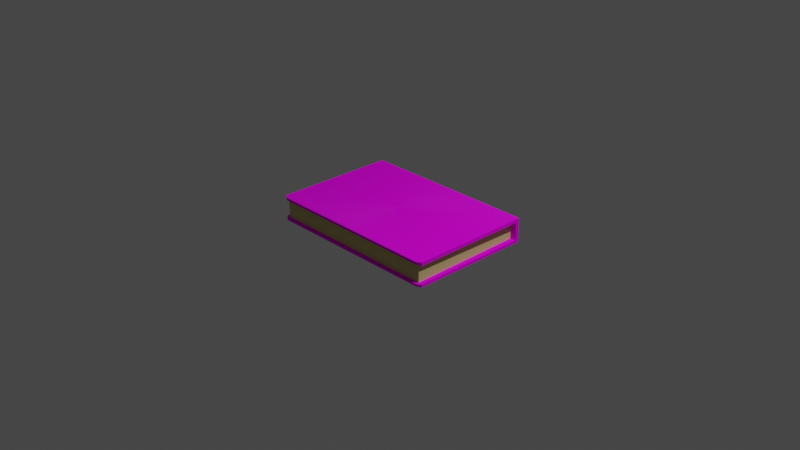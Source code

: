 # Source: Tome_Closed.blend  (saved by Blender 3.3.6; exported with 4.5.12 LTS)
import bpy
from mathutils import Matrix  # noqa: F401  (used for matrix-valued properties, if any)

bpy.ops.wm.read_factory_settings(use_empty=True)
scene = bpy.context.scene
scene.name = 'Scene'

# ---- collections
col_collection = bpy.data.collections.new('Collection'); scene.collection.children.link(col_collection)

# ---- images (referenced by path relative to the original .blend; pixels are not part of the script)
import os
ASSET_DIR = os.environ.get("B2B_ASSET_DIR", "")  # directory of the original .blend (textures are referenced by path, not embedded)
HERE = os.path.dirname(os.path.abspath(__file__))  # packed textures are extracted next to this script under _unpacked/

def load_image(name, relpath, width, height, colorspace="sRGB"):
    """Load a texture the original file referenced (path relative to the .blend, or extracted next to this script)."""
    p = next((c for c in (os.path.join(HERE, relpath), os.path.join(ASSET_DIR, relpath)) if relpath and os.path.exists(c)), "")
    if p:
        img = bpy.data.images.load(p, check_existing=True)
        img.name = name
    else:  # same state as the original file: an image datablock whose file is absent (Cycles renders it pink)
        img = bpy.data.images.new(name, width, height)
        img.source = "FILE"
        img.filepath = "//" + (relpath or name)
    img.colorspace_settings.name = colorspace
    return img
img_pexels_ivan_babydov_7790155_jpg_001 = load_image('pexels-ivan-babydov-7790155.jpg.001', 'pexels-ivan-babydov-7790155.jpg', 1024, 1024, 'sRGB')
img_pages_texture_png = load_image('Pages_Texture.png', 'Pages_Texture.png', 1024, 1024, 'sRGB')

# ---- materials (node trees are filled in below, after node groups)
mat_cover = bpy.data.materials.new('Cover')
mat_cover.use_transparent_shadow = False
mat_pages = bpy.data.materials.new('Pages')
mat_pages.use_transparent_shadow = False

# ---- material node trees
mat_cover.use_nodes = True; mat_cover.node_tree.nodes.clear()
_N = mat_cover.node_tree.nodes; _L = mat_cover.node_tree.links
n0 = _N.new('ShaderNodeTexImage'); n0.name = 'Image Texture'; n0.location = (-476, 156)
n0.image = img_pexels_ivan_babydov_7790155_jpg_001
n0.interpolation = 'Smart'
n1 = _N.new('ShaderNodeBsdfPrincipled'); n1.name = 'Principled BSDF'; n1.location = (-56, 282)
n1.distribution = 'GGX'
n1.subsurface_method = 'RANDOM_WALK_SKIN'
n1.inputs[2].default_value = 1.0
n1.inputs[3].default_value = 1.45
n1.inputs[13].default_value = 0.15
n1.inputs[15].default_value = 0.7
n1.inputs[27].default_value = (0.0, 0.0, 0.0, 1.0)
n1.inputs[28].default_value = 1.0
n2 = _N.new('ShaderNodeDisplacement'); n2.name = 'Displacement'; n2.location = (313, 97)
n2.inputs[2].default_value = 0.8
n3 = _N.new('ShaderNodeOutputMaterial'); n3.name = 'Material Output'; n3.location = (557, 233)
_L.new(n1.outputs[0], n3.inputs[0])
_L.new(n0.outputs[0], n1.inputs[0])
_L.new(n0.outputs[0], n2.inputs[0])
_L.new(n2.outputs[0], n3.inputs[2])
n3.is_active_output = True
mat_pages.use_nodes = True; mat_pages.node_tree.nodes.clear()
_N = mat_pages.node_tree.nodes; _L = mat_pages.node_tree.links
n0 = _N.new('ShaderNodeOutputMaterial'); n0.name = 'Material Output'; n0.location = (695, 279)
n1 = _N.new('ShaderNodeTexImage'); n1.name = 'Image Texture'; n1.location = (-411, 297)
n1.image = img_pages_texture_png
n2 = _N.new('ShaderNodeBsdfPrincipled'); n2.name = 'Principled BSDF'; n2.location = (188, 324)
n2.distribution = 'GGX'
n2.subsurface_method = 'RANDOM_WALK_SKIN'
n2.inputs[0].default_value = (0.6186, 0.5334, 0.2026, 1.0)
n2.inputs[3].default_value = 1.45
n2.inputs[27].default_value = (0.0, 0.0, 0.0, 1.0)
n2.inputs[28].default_value = 1.0
n3 = _N.new('ShaderNodeDisplacement'); n3.name = 'Displacement'; n3.location = (505, 114)
n3.inputs[2].default_value = 0.2
_L.new(n2.outputs[0], n0.inputs[0])
_L.new(n1.outputs[0], n3.inputs[0])
_L.new(n3.outputs[0], n0.inputs[2])
n0.is_active_output = True

# ---- world
world_world = bpy.data.worlds.new('World'); scene.world = world_world
world_world.use_nodes = True; world_world.node_tree.nodes.clear()
_N = world_world.node_tree.nodes; _L = world_world.node_tree.links
n0 = _N.new('ShaderNodeOutputWorld'); n0.name = 'World Output'; n0.location = (300, 300)
n1 = _N.new('ShaderNodeBackground'); n1.name = 'Background'; n1.location = (10, 300)
n1.inputs[0].default_value = (0.05088, 0.05088, 0.05088, 1.0)
_L.new(n1.outputs[0], n0.inputs[0])
n0.is_active_output = True
world_world.color = (0.05088, 0.05088, 0.05088)
world_world.use_sun_shadow = False
world_world.sun_shadow_jitter_overblur = 0.0

# ---- cameras
cam_camera = bpy.data.cameras.new('Camera')
cam_camera.clip_end = 100.0
cam_camera.ortho_scale = 7.314

# ---- lights
light_light = bpy.data.lights.new('Light', 'POINT')
light_light.transmission_factor = 0.0
light_light.energy = 1000.0
light_light.shadow_soft_size = 0.1
light_light.shadow_maximum_resolution = 0.006
light_light.use_absolute_resolution = True

# ---- meshes
me_cube = bpy.data.meshes.new('Cube')
me_cube.from_pydata([(1.0, 1.0, 1.0), (1.0, 1.0, -1.0), (-0.6326, 1.0, 1.0), (-1.0, 1.0, -1.0), (0.6326, 1.0, 0.7094), (-0.6326, 1.0, 0.7094), (0.6326, 1.0, -0.7399), (-0.6326, 1.0, -0.7399), (-0.6326, 0.9405, -1.0), (0.6326, 0.9405, 1.0), (-0.6326, 0.9405, 1.0), (0.6326, 0.9405, -1.0), (1.0, 0.9405, 0.7094), (-1.0, 0.9405, 0.7094), (-1.0, 0.9405, -0.7399), (1.0, 0.9405, -0.7399), (-0.957, -0.957, 0.7094), (0.957, -0.957, 0.7094), (0.957, -0.957, -0.7399), (-0.957, -0.957, -0.7399), (0.9392, 0.9405, 0.7094), (-0.9392, 0.9405, 0.7094), (-0.9392, 0.9405, -0.7399), (0.9392, 0.9405, -0.7399), (0.9578, -1.0, 0.9578), (0.6326, -0.5905, 1.0), (0.9578, -1.0, -0.9578), (0.6326, -0.5905, -1.0), (-0.9578, -1.0, 0.9578), (-0.6326, -0.5905, 1.0), (-0.9578, -1.0, -0.9578), (-0.6326, -0.5905, -1.0), (-1.0, -0.9578, 0.7094), (-0.9578, -1.0, 0.7516), (0.9578, -1.0, 0.7516), (1.0, -0.9578, 0.7094), (1.0, -0.9578, -0.7399), (0.9578, -1.0, -0.7821), (-0.9578, -1.0, -0.7821), (-1.0, -0.9578, -0.7399), (1.0, 1.0, -0.7399), (0.6326, 1.0, -1.0), (-1.0, 1.0, -0.7399), (-0.6326, 1.0, -1.0), (-1.0, 0.9405, 1.0), (-1.0, 1.0, 1.0), (1.0, 0.9405, -1.0), (0.6326, 1.0, 1.0), (1.0, 1.0, 0.7094), (-1.0, 1.0, 0.7094), (-1.0, 0.9405, -1.0), (1.0, 0.9405, 1.0), (1.0, -0.9578, 1.0), (-1.0, -0.9578, 1.0), (-1.0, -0.9578, -1.0), (1.0, -0.9578, -1.0)], [], [(12, 51, 52, 35), (9, 10, 29, 25), (13, 44, 45, 49), (32, 53, 44, 13), (46, 15, 36, 55), (5, 2, 47, 4), (7, 5, 4, 6), (39, 36, 18, 19), (14, 13, 49, 42), (15, 12, 20, 23), (8, 11, 27, 31), (50, 14, 42, 3), (26, 37, 38, 30), (43, 7, 6, 41), (1, 40, 15, 46), (35, 32, 16, 17), (32, 13, 21, 16), (40, 48, 12, 15), (48, 0, 51, 12), (43, 41, 11, 8), (54, 39, 14, 50), (47, 2, 10, 9), (23, 20, 17, 18), (18, 17, 16, 19), (19, 16, 21, 22), (14, 39, 19, 22), (36, 15, 23, 18), (12, 35, 17, 20), (13, 14, 22, 21), (33, 28, 53, 32), (37, 26, 55, 36), (52, 53, 28, 24), (54, 55, 26, 30), (24, 34, 35, 52), (34, 33, 32, 35), (30, 38, 39, 54), (36, 39, 38, 37), (34, 24, 28, 33), (41, 6, 40, 1), (7, 43, 3, 42), (10, 2, 45, 44), (11, 41, 1, 46), (4, 47, 0, 48), (2, 5, 49, 45), (6, 4, 48, 40), (5, 7, 42, 49), (43, 8, 50, 3), (47, 9, 51, 0), (25, 29, 53, 52), (31, 27, 55, 54), (9, 25, 52, 51), (29, 10, 44, 53), (27, 11, 46, 55), (8, 31, 54, 50)])
me_cube.polygons.foreach_set('material_index', [0, 0, 0, 0, 0, 0, 0, 0, 0, 0, 0, 0, 0, 0, 0, 0, 0, 0, 0, 0, 0, 0, 1, 1, 1, 0, 0, 0, 0, 0, 0, 0, 0, 0, 0, 0, 0, 0, 0, 0, 0, 0, 0, 0, 0, 0, 0, 0, 0, 0, 0, 0, 0, 0])
_uv = me_cube.uv_layers.new(name='UVMap')
_uv.uv.foreach_set('vector', [0.9702, 0.8547, 0.9702, 1.0, 0.02108, 1.0, 0.02108, 0.8547, 0.8163, 0.9702, 0.1837, 0.9702, 0.1837, 0.2048, 0.8163, 0.2048, 0.9702, 0.8547, 0.9702, 1.0, 1.0, 1.0, 1.0, 0.8547, 0.02108, 0.8547, 0.02108, 1.0, 0.9702, 1.0, 0.9702, 0.8547, 0.9702, 0.0, 0.9702, 0.13, 0.02108, 0.13, 0.02108, 0.0, 0.1837, 0.8547, 0.1837, 1.0, 0.8163, 1.0, 0.8163, 0.8547, 0.1837, 0.13, 0.1837, 0.8547, 0.8163, 0.8547, 0.8163, 0.13, 0.0, 0.02108, 1.0, 0.02108, 0.9785, 0.02148, 0.02148, 0.02148, 0.9702, 0.13, 0.9702, 0.8547, 1.0, 0.8547, 1.0, 0.13, 1.0, 0.13, 1.0, 0.8547, 0.9696, 0.8547, 0.9696, 0.13, 0.1837, 0.9702, 0.8163, 0.9702, 0.8163, 0.2048, 0.1837, 0.2048, 0.9702, 0.0, 0.9702, 0.13, 1.0, 0.13, 1.0, 0.0, 0.9789, 0.02108, 0.9789, 0.109, 0.02108, 0.109, 0.02108, 0.02108, 0.1837, 0.0, 0.1837, 0.13, 0.8163, 0.13, 0.8163, 0.0, 1.0, 0.0, 1.0, 0.13, 0.9702, 0.13, 0.9702, 0.0, 1.0, 0.02108, 0.0, 0.02108, 0.02148, 0.02148, 0.9785, 0.02148, 0.0, 0.02108, 0.0, 0.9702, 0.03038, 0.9702, 0.02148, 0.02148, 1.0, 0.13, 1.0, 0.8547, 0.9702, 0.8547, 0.9702, 0.13, 1.0, 0.8547, 1.0, 1.0, 0.9702, 1.0, 0.9702, 0.8547, 0.1837, 1.0, 0.8163, 1.0, 0.8163, 0.9702, 0.1837, 0.9702, 0.02108, 0.0, 0.02108, 0.13, 0.9702, 0.13, 0.9702, 0.0, 0.8163, 1.0, 0.1837, 1.0, 0.1837, 0.9702, 0.8163, 0.9702, 0.665, 0.07024, 0.665, 0.9145, 0.3321, 0.9145, 0.3321, 0.07024, 0.6679, 0.07024, 0.6679, 0.9145, 0.3321, 0.9145, 0.3321, 0.07024, 0.3321, 0.07024, 0.3321, 0.9145, 0.665, 0.9145, 0.665, 0.07024, 0.0, 0.9702, 0.0, 0.02108, 0.02148, 0.02148, 0.03038, 0.9702, 1.0, 0.02108, 1.0, 0.9702, 0.9696, 0.9702, 0.9785, 0.02148, 1.0, 0.9702, 1.0, 0.02108, 0.9785, 0.02148, 0.9696, 0.9702, 0.0, 0.8547, 0.0, 0.13, 0.03038, 0.13, 0.03038, 0.8547, 0.02108, 0.8758, 0.02108, 0.9789, 0.0, 1.0, 0.0, 0.8547, 0.9789, 0.109, 0.9789, 0.02108, 1.0, 0.0, 1.0, 0.13, 1.0, 0.02108, 0.0, 0.02108, 0.02108, 0.0, 0.9789, 0.0, 0.0, 0.02108, 1.0, 0.02108, 0.9789, 0.0, 0.02108, 0.0, 0.9789, 0.9789, 0.9789, 0.8758, 1.0, 0.8547, 1.0, 1.0, 0.9789, 0.0, 0.02108, 0.0, 0.0, 0.02108, 1.0, 0.02108, 0.02108, 0.02108, 0.02108, 0.109, 0.0, 0.13, 0.0, 0.0, 1.0, 0.02108, 0.0, 0.02108, 0.02108, 0.0, 0.9789, 0.0, 0.9789, 0.8758, 0.9789, 0.9789, 0.02108, 0.9789, 0.02108, 0.8758, 0.8163, 0.0, 0.8163, 0.13, 1.0, 0.13, 1.0, 0.0, 0.1837, 0.13, 0.1837, 0.0, 0.0, 0.0, 0.0, 0.13, 0.1837, 0.9702, 0.1837, 1.0, 0.0, 1.0, 0.0, 0.9702, 0.8163, 0.9702, 0.8163, 1.0, 1.0, 1.0, 1.0, 0.9702, 0.8163, 0.8547, 0.8163, 1.0, 1.0, 1.0, 1.0, 0.8547, 0.1837, 1.0, 0.1837, 0.8547, 0.0, 0.8547, 0.0, 1.0, 0.8163, 0.13, 0.8163, 0.8547, 1.0, 0.8547, 1.0, 0.13, 0.1837, 0.8547, 0.1837, 0.13, 0.0, 0.13, 0.0, 0.8547, 0.1837, 1.0, 0.1837, 0.9702, 0.0, 0.9702, 0.0, 1.0, 0.8163, 1.0, 0.8163, 0.9702, 1.0, 0.9702, 1.0, 1.0, 0.8163, 0.2048, 0.1837, 0.2048, 0.0, 0.02108, 1.0, 0.02108, 0.1837, 0.2048, 0.8163, 0.2048, 1.0, 0.02108, 0.0, 0.02108, 0.8163, 0.9702, 0.8163, 0.2048, 1.0, 0.02108, 1.0, 0.9702, 0.1837, 0.2048, 0.1837, 0.9702, 0.0, 0.9702, 0.0, 0.02108, 0.8163, 0.2048, 0.8163, 0.9702, 1.0, 0.9702, 1.0, 0.02108, 0.1837, 0.9702, 0.1837, 0.2048, 0.0, 0.02108, 0.0, 0.9702])
me_cube.materials.append(mat_cover)
me_cube.materials.append(mat_pages)
me_cube.use_mirror_vertex_groups = False
me_cube.update()

# ---- objects
ob_book_clothbound = bpy.data.objects.new('Book_Clothbound', me_cube)
ob_light = bpy.data.objects.new('Light', light_light)
ob_camera = bpy.data.objects.new('Camera', cam_camera)

# ---- transforms, parenting, visibility, modifiers, constraints
ob_book_clothbound.location = (0.0, 0.0, 0.0)
ob_book_clothbound.scale = (1.0, 0.6842, 0.1332)
ob_book_clothbound.lock_rotations_4d = False
ob_book_clothbound.empty_display_type = 'ARROWS'
ob_book_clothbound.lineart.crease_threshold = 0.0
ob_light.location = (4.076, 1.005, 5.904)
ob_light.rotation_euler = (0.6503, 0.05522, 1.866)
ob_light.lock_rotations_4d = False
ob_light.empty_display_type = 'ARROWS'
ob_light.color = (0.0, 0.0, 0.0, 0.0)
ob_light.lineart.crease_threshold = 0.0
ob_camera.location = (7.359, -6.926, 4.958)
ob_camera.rotation_euler = (1.109, 0.0, 0.8149)
ob_camera.lock_rotations_4d = False
ob_camera.empty_display_type = 'ARROWS'
ob_camera.color = (0.0, 0.0, 0.0, 0.0)
ob_camera.display_type = 'WIRE'
ob_camera.lineart.crease_threshold = 0.0

# ---- collection membership
col_collection.objects.link(ob_book_clothbound)
col_collection.objects.link(ob_light)
col_collection.objects.link(ob_camera)

# ---- scene / render settings (as saved in the file)
scene.camera = ob_camera
scene.frame_start = 1; scene.frame_end = 250; scene.frame_set(1)
scene.render.engine = 'BLENDER_EEVEE_NEXT'
scene.cycles.sampling_pattern = 'TABULATED_SOBOL'
scene.cycles.use_light_tree = False
scene.view_settings.view_transform = 'Filmic'
bpy.context.view_layer.update()

